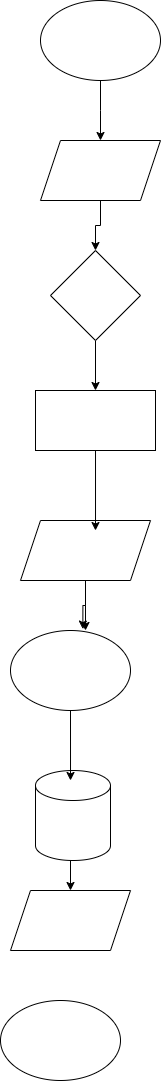

The diagram above was exported from draw.io. Its source (the exported page's mxGraphModel, read from the mxfile embedded in the PNG):
<mxGraphModel dx="1042" dy="562" grid="1" gridSize="10" guides="1" tooltips="1" connect="1" arrows="1" fold="1" page="1" pageScale="1" pageWidth="827" pageHeight="1169" math="0" shadow="0">
  <root>
    <mxCell id="0" />
    <mxCell id="1" parent="0" />
    <mxCell id="Y_NPIuVqgcvSDzW4JNdu-4" style="edgeStyle=orthogonalEdgeStyle;rounded=0;orthogonalLoop=1;jettySize=auto;html=1;exitX=0.5;exitY=1;exitDx=0;exitDy=0;entryX=0.5;entryY=0;entryDx=0;entryDy=0;" edge="1" parent="1" source="Y_NPIuVqgcvSDzW4JNdu-1">
      <mxGeometry relative="1" as="geometry">
        <mxPoint x="330" y="150" as="targetPoint" />
      </mxGeometry>
    </mxCell>
    <mxCell id="Y_NPIuVqgcvSDzW4JNdu-1" value="" style="ellipse;whiteSpace=wrap;html=1;" vertex="1" parent="1">
      <mxGeometry x="270" y="10" width="120" height="80" as="geometry" />
    </mxCell>
    <mxCell id="Y_NPIuVqgcvSDzW4JNdu-14" style="edgeStyle=orthogonalEdgeStyle;rounded=0;orthogonalLoop=1;jettySize=auto;html=1;entryX=0.5;entryY=0;entryDx=0;entryDy=0;" edge="1" parent="1" source="Y_NPIuVqgcvSDzW4JNdu-6" target="Y_NPIuVqgcvSDzW4JNdu-8">
      <mxGeometry relative="1" as="geometry" />
    </mxCell>
    <mxCell id="Y_NPIuVqgcvSDzW4JNdu-6" value="" style="shape=parallelogram;perimeter=parallelogramPerimeter;whiteSpace=wrap;html=1;fixedSize=1;" vertex="1" parent="1">
      <mxGeometry x="270" y="150" width="120" height="60" as="geometry" />
    </mxCell>
    <mxCell id="Y_NPIuVqgcvSDzW4JNdu-7" value="" style="rounded=0;whiteSpace=wrap;html=1;" vertex="1" parent="1">
      <mxGeometry x="265" y="400" width="120" height="60" as="geometry" />
    </mxCell>
    <mxCell id="Y_NPIuVqgcvSDzW4JNdu-15" style="edgeStyle=orthogonalEdgeStyle;rounded=0;orthogonalLoop=1;jettySize=auto;html=1;exitX=0.5;exitY=1;exitDx=0;exitDy=0;entryX=0.5;entryY=0;entryDx=0;entryDy=0;" edge="1" parent="1" source="Y_NPIuVqgcvSDzW4JNdu-8" target="Y_NPIuVqgcvSDzW4JNdu-7">
      <mxGeometry relative="1" as="geometry" />
    </mxCell>
    <mxCell id="Y_NPIuVqgcvSDzW4JNdu-8" value="" style="rhombus;whiteSpace=wrap;html=1;" vertex="1" parent="1">
      <mxGeometry x="280" y="260" width="90" height="90" as="geometry" />
    </mxCell>
    <mxCell id="Y_NPIuVqgcvSDzW4JNdu-18" style="edgeStyle=orthogonalEdgeStyle;rounded=0;orthogonalLoop=1;jettySize=auto;html=1;" edge="1" parent="1" source="Y_NPIuVqgcvSDzW4JNdu-9">
      <mxGeometry relative="1" as="geometry">
        <mxPoint x="315" y="640" as="targetPoint" />
      </mxGeometry>
    </mxCell>
    <mxCell id="Y_NPIuVqgcvSDzW4JNdu-9" value="" style="shape=parallelogram;perimeter=parallelogramPerimeter;whiteSpace=wrap;html=1;fixedSize=1;" vertex="1" parent="1">
      <mxGeometry x="250" y="530" width="130" height="60" as="geometry" />
    </mxCell>
    <mxCell id="Y_NPIuVqgcvSDzW4JNdu-10" value="" style="ellipse;whiteSpace=wrap;html=1;" vertex="1" parent="1">
      <mxGeometry x="240" y="640" width="120" height="80" as="geometry" />
    </mxCell>
    <mxCell id="Y_NPIuVqgcvSDzW4JNdu-20" style="edgeStyle=orthogonalEdgeStyle;rounded=0;orthogonalLoop=1;jettySize=auto;html=1;exitX=0.5;exitY=1;exitDx=0;exitDy=0;exitPerimeter=0;entryX=0.5;entryY=0;entryDx=0;entryDy=0;" edge="1" parent="1" source="Y_NPIuVqgcvSDzW4JNdu-11" target="Y_NPIuVqgcvSDzW4JNdu-12">
      <mxGeometry relative="1" as="geometry" />
    </mxCell>
    <mxCell id="Y_NPIuVqgcvSDzW4JNdu-11" value="" style="shape=cylinder3;whiteSpace=wrap;html=1;boundedLbl=1;backgroundOutline=1;size=15;" vertex="1" parent="1">
      <mxGeometry x="265" y="780" width="75" height="90" as="geometry" />
    </mxCell>
    <mxCell id="Y_NPIuVqgcvSDzW4JNdu-12" value="" style="shape=parallelogram;perimeter=parallelogramPerimeter;whiteSpace=wrap;html=1;fixedSize=1;" vertex="1" parent="1">
      <mxGeometry x="240" y="900" width="120" height="60" as="geometry" />
    </mxCell>
    <mxCell id="Y_NPIuVqgcvSDzW4JNdu-13" value="" style="ellipse;whiteSpace=wrap;html=1;" vertex="1" parent="1">
      <mxGeometry x="230" y="1010" width="120" height="80" as="geometry" />
    </mxCell>
    <mxCell id="Y_NPIuVqgcvSDzW4JNdu-16" style="edgeStyle=orthogonalEdgeStyle;rounded=0;orthogonalLoop=1;jettySize=auto;html=1;entryX=0.577;entryY=0.167;entryDx=0;entryDy=0;entryPerimeter=0;" edge="1" parent="1" source="Y_NPIuVqgcvSDzW4JNdu-7" target="Y_NPIuVqgcvSDzW4JNdu-9">
      <mxGeometry relative="1" as="geometry" />
    </mxCell>
    <mxCell id="Y_NPIuVqgcvSDzW4JNdu-17" style="edgeStyle=orthogonalEdgeStyle;rounded=0;orthogonalLoop=1;jettySize=auto;html=1;entryX=0.603;entryY=-0.018;entryDx=0;entryDy=0;entryPerimeter=0;" edge="1" parent="1" source="Y_NPIuVqgcvSDzW4JNdu-9" target="Y_NPIuVqgcvSDzW4JNdu-10">
      <mxGeometry relative="1" as="geometry" />
    </mxCell>
    <mxCell id="Y_NPIuVqgcvSDzW4JNdu-19" style="edgeStyle=orthogonalEdgeStyle;rounded=0;orthogonalLoop=1;jettySize=auto;html=1;entryX=0.467;entryY=0.111;entryDx=0;entryDy=0;entryPerimeter=0;" edge="1" parent="1" source="Y_NPIuVqgcvSDzW4JNdu-10" target="Y_NPIuVqgcvSDzW4JNdu-11">
      <mxGeometry relative="1" as="geometry" />
    </mxCell>
  </root>
</mxGraphModel>